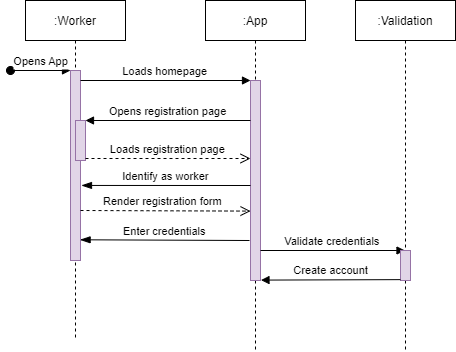

The diagram above was exported from draw.io. Its source (the exported page's mxGraphModel, read from the mxfile embedded in the PNG):
<mxGraphModel dx="1018" dy="945" grid="1" gridSize="10" guides="1" tooltips="1" connect="1" arrows="1" fold="1" page="1" pageScale="1" pageWidth="850" pageHeight="1100" math="0" shadow="0">
  <root>
    <mxCell id="0" />
    <mxCell id="1" parent="0" />
    <mxCell id="3nuBFxr9cyL0pnOWT2aG-1" value=":Worker" style="shape=umlLifeline;perimeter=lifelinePerimeter;container=1;collapsible=0;recursiveResize=0;rounded=0;shadow=0;strokeWidth=1;" parent="1" vertex="1">
      <mxGeometry x="120" y="80" width="100" height="340" as="geometry" />
    </mxCell>
    <mxCell id="3nuBFxr9cyL0pnOWT2aG-2" value="" style="points=[];perimeter=orthogonalPerimeter;rounded=0;shadow=0;strokeWidth=1;fillColor=#e1d5e7;strokeColor=#9673a6;" parent="3nuBFxr9cyL0pnOWT2aG-1" vertex="1">
      <mxGeometry x="45" y="70" width="10" height="190" as="geometry" />
    </mxCell>
    <mxCell id="3nuBFxr9cyL0pnOWT2aG-3" value="Opens App" style="verticalAlign=bottom;startArrow=oval;endArrow=block;startSize=8;shadow=0;strokeWidth=1;" parent="3nuBFxr9cyL0pnOWT2aG-1" target="3nuBFxr9cyL0pnOWT2aG-2" edge="1">
      <mxGeometry relative="1" as="geometry">
        <mxPoint x="-15" y="70" as="sourcePoint" />
      </mxGeometry>
    </mxCell>
    <mxCell id="3nuBFxr9cyL0pnOWT2aG-4" value="" style="points=[];perimeter=orthogonalPerimeter;rounded=0;shadow=0;strokeWidth=1;fillColor=#e1d5e7;strokeColor=#9673a6;" parent="3nuBFxr9cyL0pnOWT2aG-1" vertex="1">
      <mxGeometry x="50" y="120" width="10" height="40" as="geometry" />
    </mxCell>
    <mxCell id="IOtZAr4r9mb30266EX1k-4" value="Render registration form" style="verticalAlign=bottom;endArrow=open;dashed=1;endSize=8;exitX=1;exitY=0.95;shadow=0;strokeWidth=1;entryX=0.004;entryY=0.653;entryDx=0;entryDy=0;entryPerimeter=0;" edge="1" parent="3nuBFxr9cyL0pnOWT2aG-1" target="3nuBFxr9cyL0pnOWT2aG-6">
      <mxGeometry x="-0.0303" relative="1" as="geometry">
        <mxPoint x="220" y="210" as="targetPoint" />
        <mxPoint x="55" y="210" as="sourcePoint" />
        <mxPoint as="offset" />
      </mxGeometry>
    </mxCell>
    <mxCell id="IOtZAr4r9mb30266EX1k-6" value="Enter credentials" style="verticalAlign=bottom;endArrow=blockThin;endSize=8;shadow=0;strokeWidth=1;endFill=1;entryX=0.961;entryY=0.891;entryDx=0;entryDy=0;entryPerimeter=0;" edge="1" parent="3nuBFxr9cyL0pnOWT2aG-1" target="3nuBFxr9cyL0pnOWT2aG-2">
      <mxGeometry relative="1" as="geometry">
        <mxPoint x="64" y="240" as="targetPoint" />
        <mxPoint x="224" y="240" as="sourcePoint" />
        <mxPoint as="offset" />
      </mxGeometry>
    </mxCell>
    <mxCell id="3nuBFxr9cyL0pnOWT2aG-5" value=":App" style="shape=umlLifeline;perimeter=lifelinePerimeter;container=1;collapsible=0;recursiveResize=0;rounded=0;shadow=0;strokeWidth=1;" parent="1" vertex="1">
      <mxGeometry x="300" y="80" width="100" height="350" as="geometry" />
    </mxCell>
    <mxCell id="3nuBFxr9cyL0pnOWT2aG-6" value="" style="points=[];perimeter=orthogonalPerimeter;rounded=0;shadow=0;strokeWidth=1;fillColor=#e1d5e7;strokeColor=#9673a6;" parent="3nuBFxr9cyL0pnOWT2aG-5" vertex="1">
      <mxGeometry x="45" y="80" width="10" height="200" as="geometry" />
    </mxCell>
    <mxCell id="IOtZAr4r9mb30266EX1k-9" value="Validate credentials" style="verticalAlign=bottom;endArrow=block;shadow=0;strokeWidth=1;" edge="1" parent="3nuBFxr9cyL0pnOWT2aG-5" target="IOtZAr4r9mb30266EX1k-1">
      <mxGeometry relative="1" as="geometry">
        <mxPoint x="55" y="250.0000000000001" as="sourcePoint" />
        <mxPoint x="130" y="250" as="targetPoint" />
      </mxGeometry>
    </mxCell>
    <mxCell id="3nuBFxr9cyL0pnOWT2aG-7" value="Identify as worker" style="verticalAlign=bottom;endArrow=blockThin;endSize=8;shadow=0;strokeWidth=1;entryX=1.1;entryY=0.605;entryDx=0;entryDy=0;entryPerimeter=0;exitX=0.004;exitY=0.525;exitDx=0;exitDy=0;exitPerimeter=0;endFill=1;" parent="1" source="3nuBFxr9cyL0pnOWT2aG-6" target="3nuBFxr9cyL0pnOWT2aG-2" edge="1">
      <mxGeometry relative="1" as="geometry">
        <mxPoint x="275" y="236" as="targetPoint" />
        <mxPoint x="340" y="265" as="sourcePoint" />
        <mxPoint as="offset" />
      </mxGeometry>
    </mxCell>
    <mxCell id="3nuBFxr9cyL0pnOWT2aG-8" value="Loads homepage" style="verticalAlign=bottom;endArrow=block;entryX=0;entryY=0;shadow=0;strokeWidth=1;" parent="1" source="3nuBFxr9cyL0pnOWT2aG-2" target="3nuBFxr9cyL0pnOWT2aG-6" edge="1">
      <mxGeometry relative="1" as="geometry">
        <mxPoint x="275" y="160" as="sourcePoint" />
      </mxGeometry>
    </mxCell>
    <mxCell id="3nuBFxr9cyL0pnOWT2aG-9" value="Opens registration page" style="verticalAlign=bottom;endArrow=block;entryX=1;entryY=0;shadow=0;strokeWidth=1;" parent="1" source="3nuBFxr9cyL0pnOWT2aG-6" target="3nuBFxr9cyL0pnOWT2aG-4" edge="1">
      <mxGeometry relative="1" as="geometry">
        <mxPoint x="240" y="200" as="sourcePoint" />
      </mxGeometry>
    </mxCell>
    <mxCell id="3nuBFxr9cyL0pnOWT2aG-10" value="Loads registration page" style="verticalAlign=bottom;endArrow=open;dashed=1;endSize=8;exitX=1;exitY=0.95;shadow=0;strokeWidth=1;" parent="1" source="3nuBFxr9cyL0pnOWT2aG-4" target="3nuBFxr9cyL0pnOWT2aG-6" edge="1">
      <mxGeometry relative="1" as="geometry">
        <mxPoint x="240" y="257" as="targetPoint" />
      </mxGeometry>
    </mxCell>
    <mxCell id="IOtZAr4r9mb30266EX1k-1" value=":Validation" style="shape=umlLifeline;perimeter=lifelinePerimeter;container=1;collapsible=0;recursiveResize=0;rounded=0;shadow=0;strokeWidth=1;" vertex="1" parent="1">
      <mxGeometry x="450" y="80" width="100" height="350" as="geometry" />
    </mxCell>
    <mxCell id="IOtZAr4r9mb30266EX1k-2" value="" style="points=[];perimeter=orthogonalPerimeter;rounded=0;shadow=0;strokeWidth=1;fillColor=#e1d5e7;strokeColor=#9673a6;" vertex="1" parent="IOtZAr4r9mb30266EX1k-1">
      <mxGeometry x="45" y="250" width="10" height="30" as="geometry" />
    </mxCell>
    <mxCell id="IOtZAr4r9mb30266EX1k-11" value="Create account" style="verticalAlign=bottom;endArrow=block;shadow=0;strokeWidth=1;entryX=1.048;entryY=0.998;entryDx=0;entryDy=0;entryPerimeter=0;" edge="1" parent="IOtZAr4r9mb30266EX1k-1" target="3nuBFxr9cyL0pnOWT2aG-6">
      <mxGeometry relative="1" as="geometry">
        <mxPoint x="45" y="279.13" as="sourcePoint" />
        <mxPoint x="-90" y="280" as="targetPoint" />
      </mxGeometry>
    </mxCell>
  </root>
</mxGraphModel>